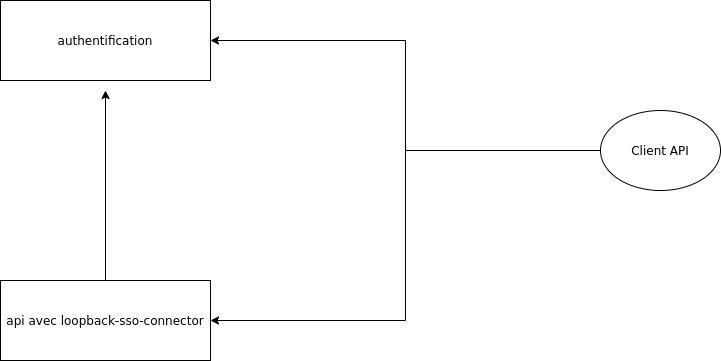

The diagram above was exported from draw.io. Its source (the exported page's mxGraphModel, read from the mxfile embedded in the PNG):
<mxGraphModel dx="862" dy="544" grid="1" gridSize="10" guides="1" tooltips="1" connect="1" arrows="1" fold="1" page="1" pageScale="1" pageWidth="850" pageHeight="1100" math="0" shadow="0">
  <root>
    <mxCell id="0" />
    <mxCell id="1" parent="0" />
    <mxCell id="2" style="edgeStyle=orthogonalEdgeStyle;rounded=0;orthogonalLoop=1;jettySize=auto;html=1;" edge="1" source="3" parent="1">
      <mxGeometry relative="1" as="geometry">
        <mxPoint x="205" y="90" as="targetPoint" />
      </mxGeometry>
    </mxCell>
    <mxCell id="3" value="api avec loopback-sso-connector" style="rounded=0;whiteSpace=wrap;html=1;" vertex="1" parent="1">
      <mxGeometry x="100" y="280" width="210" height="80" as="geometry" />
    </mxCell>
    <mxCell id="4" style="edgeStyle=orthogonalEdgeStyle;rounded=0;orthogonalLoop=1;jettySize=auto;html=1;entryX=1;entryY=0.5;entryDx=0;entryDy=0;" edge="1" source="6" target="7" parent="1">
      <mxGeometry relative="1" as="geometry" />
    </mxCell>
    <mxCell id="5" style="edgeStyle=orthogonalEdgeStyle;rounded=0;orthogonalLoop=1;jettySize=auto;html=1;entryX=1;entryY=0.5;entryDx=0;entryDy=0;" edge="1" source="6" target="3" parent="1">
      <mxGeometry relative="1" as="geometry" />
    </mxCell>
    <mxCell id="6" value="Client API" style="ellipse;whiteSpace=wrap;html=1;" vertex="1" parent="1">
      <mxGeometry x="700" y="110" width="120" height="80" as="geometry" />
    </mxCell>
    <mxCell id="7" value="authentification" style="rounded=0;whiteSpace=wrap;html=1;" vertex="1" parent="1">
      <mxGeometry x="100" width="210" height="80" as="geometry" />
    </mxCell>
  </root>
</mxGraphModel>